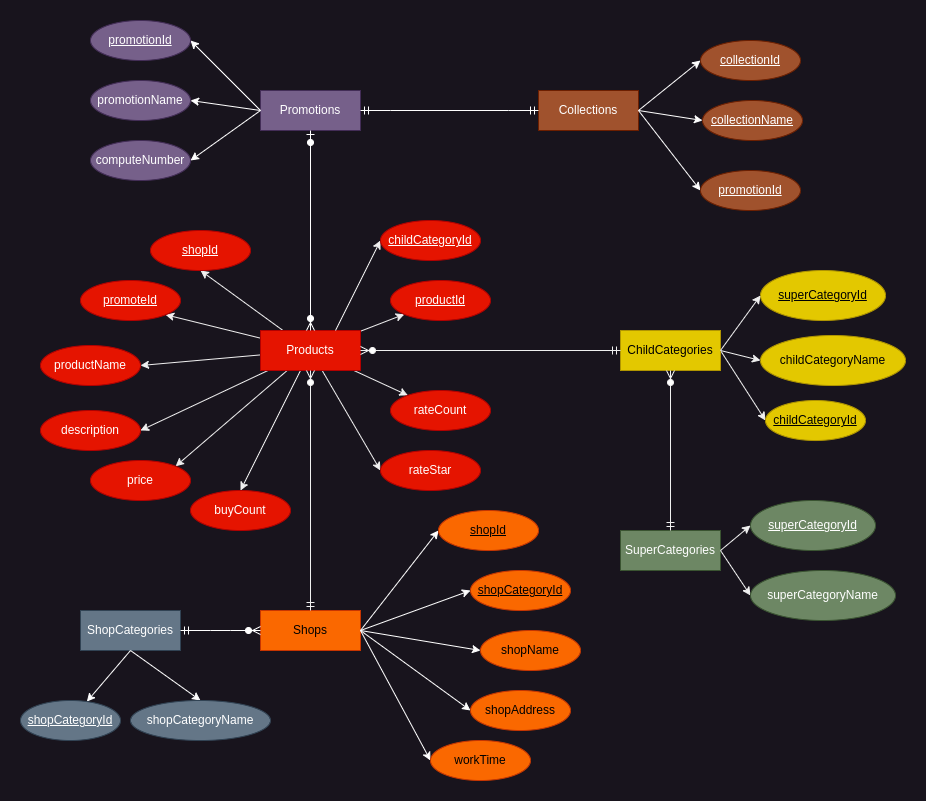

The diagram above was exported from draw.io. Its source (the exported page's mxGraphModel, read from the mxfile embedded in the PNG):
<mxGraphModel dx="1720" dy="705" grid="1" gridSize="10" guides="1" tooltips="1" connect="1" arrows="1" fold="1" page="1" pageScale="1" pageWidth="850" pageHeight="1100" math="0" shadow="0">
  <root>
    <mxCell id="0" />
    <mxCell id="1" parent="0" />
    <mxCell id="V-EIwJHdhjLNgp13_mGb-38" style="edgeStyle=none;rounded=0;orthogonalLoop=1;jettySize=auto;html=1;entryX=0.5;entryY=0;entryDx=0;entryDy=0;" parent="1" source="V-EIwJHdhjLNgp13_mGb-1" target="V-EIwJHdhjLNgp13_mGb-36" edge="1">
      <mxGeometry relative="1" as="geometry" />
    </mxCell>
    <mxCell id="V-EIwJHdhjLNgp13_mGb-39" style="edgeStyle=none;rounded=0;orthogonalLoop=1;jettySize=auto;html=1;entryX=1;entryY=0;entryDx=0;entryDy=0;" parent="1" source="V-EIwJHdhjLNgp13_mGb-1" target="V-EIwJHdhjLNgp13_mGb-34" edge="1">
      <mxGeometry relative="1" as="geometry" />
    </mxCell>
    <mxCell id="V-EIwJHdhjLNgp13_mGb-40" style="edgeStyle=none;rounded=0;orthogonalLoop=1;jettySize=auto;html=1;entryX=1;entryY=0.5;entryDx=0;entryDy=0;" parent="1" source="V-EIwJHdhjLNgp13_mGb-1" target="V-EIwJHdhjLNgp13_mGb-31" edge="1">
      <mxGeometry relative="1" as="geometry" />
    </mxCell>
    <mxCell id="V-EIwJHdhjLNgp13_mGb-41" style="edgeStyle=none;rounded=0;orthogonalLoop=1;jettySize=auto;html=1;entryX=1;entryY=0.5;entryDx=0;entryDy=0;" parent="1" source="V-EIwJHdhjLNgp13_mGb-1" target="V-EIwJHdhjLNgp13_mGb-11" edge="1">
      <mxGeometry relative="1" as="geometry" />
    </mxCell>
    <mxCell id="V-EIwJHdhjLNgp13_mGb-42" style="edgeStyle=none;rounded=0;orthogonalLoop=1;jettySize=auto;html=1;" parent="1" source="V-EIwJHdhjLNgp13_mGb-1" target="V-EIwJHdhjLNgp13_mGb-7" edge="1">
      <mxGeometry relative="1" as="geometry" />
    </mxCell>
    <mxCell id="V-EIwJHdhjLNgp13_mGb-45" style="edgeStyle=none;rounded=0;orthogonalLoop=1;jettySize=auto;html=1;entryX=0.5;entryY=1;entryDx=0;entryDy=0;" parent="1" source="V-EIwJHdhjLNgp13_mGb-1" target="V-EIwJHdhjLNgp13_mGb-43" edge="1">
      <mxGeometry relative="1" as="geometry" />
    </mxCell>
    <mxCell id="V-EIwJHdhjLNgp13_mGb-46" style="edgeStyle=none;rounded=0;orthogonalLoop=1;jettySize=auto;html=1;entryX=1;entryY=1;entryDx=0;entryDy=0;" parent="1" source="V-EIwJHdhjLNgp13_mGb-1" target="V-EIwJHdhjLNgp13_mGb-44" edge="1">
      <mxGeometry relative="1" as="geometry" />
    </mxCell>
    <mxCell id="V-EIwJHdhjLNgp13_mGb-50" style="edgeStyle=none;rounded=0;orthogonalLoop=1;jettySize=auto;html=1;entryX=0;entryY=0.5;entryDx=0;entryDy=0;" parent="1" source="V-EIwJHdhjLNgp13_mGb-1" target="V-EIwJHdhjLNgp13_mGb-48" edge="1">
      <mxGeometry relative="1" as="geometry" />
    </mxCell>
    <mxCell id="V-EIwJHdhjLNgp13_mGb-51" style="edgeStyle=none;rounded=0;orthogonalLoop=1;jettySize=auto;html=1;" parent="1" source="V-EIwJHdhjLNgp13_mGb-1" target="V-EIwJHdhjLNgp13_mGb-49" edge="1">
      <mxGeometry relative="1" as="geometry" />
    </mxCell>
    <mxCell id="V-EIwJHdhjLNgp13_mGb-1" value="Products" style="whiteSpace=wrap;html=1;align=center;fillColor=#e51400;fontColor=#ffffff;strokeColor=#B20000;" parent="1" vertex="1">
      <mxGeometry x="280" y="320" width="100" height="40" as="geometry" />
    </mxCell>
    <mxCell id="V-EIwJHdhjLNgp13_mGb-2" value="SuperCategories" style="whiteSpace=wrap;html=1;align=center;fillColor=#6d8764;fontColor=#ffffff;strokeColor=#3A5431;" parent="1" vertex="1">
      <mxGeometry x="640" y="520" width="100" height="40" as="geometry" />
    </mxCell>
    <mxCell id="V-EIwJHdhjLNgp13_mGb-19" style="edgeStyle=none;rounded=0;orthogonalLoop=1;jettySize=auto;html=1;entryX=0;entryY=0.5;entryDx=0;entryDy=0;exitX=1;exitY=0.5;exitDx=0;exitDy=0;" parent="1" source="V-EIwJHdhjLNgp13_mGb-3" target="V-EIwJHdhjLNgp13_mGb-18" edge="1">
      <mxGeometry relative="1" as="geometry" />
    </mxCell>
    <mxCell id="V-EIwJHdhjLNgp13_mGb-3" value="ChildCategories" style="whiteSpace=wrap;html=1;align=center;fillColor=#e3c800;fontColor=#000000;strokeColor=#B09500;" parent="1" vertex="1">
      <mxGeometry x="640" y="320" width="100" height="40" as="geometry" />
    </mxCell>
    <mxCell id="V-EIwJHdhjLNgp13_mGb-5" value="" style="fontSize=12;html=1;endArrow=ERzeroToMany;startArrow=ERmandOne;rounded=0;exitX=0.5;exitY=0;exitDx=0;exitDy=0;entryX=0.5;entryY=1;entryDx=0;entryDy=0;" parent="1" source="V-EIwJHdhjLNgp13_mGb-2" target="V-EIwJHdhjLNgp13_mGb-3" edge="1">
      <mxGeometry width="100" height="100" relative="1" as="geometry">
        <mxPoint x="370" y="310" as="sourcePoint" />
        <mxPoint x="470" y="210" as="targetPoint" />
      </mxGeometry>
    </mxCell>
    <mxCell id="V-EIwJHdhjLNgp13_mGb-6" value="" style="fontSize=12;html=1;endArrow=ERzeroToMany;startArrow=ERmandOne;rounded=0;exitX=0;exitY=0.5;exitDx=0;exitDy=0;entryX=1;entryY=0.5;entryDx=0;entryDy=0;" parent="1" source="V-EIwJHdhjLNgp13_mGb-3" target="V-EIwJHdhjLNgp13_mGb-1" edge="1">
      <mxGeometry width="100" height="100" relative="1" as="geometry">
        <mxPoint x="580" y="170" as="sourcePoint" />
        <mxPoint x="580" y="330" as="targetPoint" />
      </mxGeometry>
    </mxCell>
    <mxCell id="V-EIwJHdhjLNgp13_mGb-7" value="productId" style="ellipse;whiteSpace=wrap;html=1;align=center;fontStyle=4;fillColor=#e51400;fontColor=#ffffff;strokeColor=#B20000;" parent="1" vertex="1">
      <mxGeometry x="410" y="270" width="100" height="40" as="geometry" />
    </mxCell>
    <mxCell id="V-EIwJHdhjLNgp13_mGb-11" value="productName" style="ellipse;whiteSpace=wrap;html=1;align=center;fillColor=#e51400;fontColor=#ffffff;strokeColor=#B20000;" parent="1" vertex="1">
      <mxGeometry x="60" y="335" width="100" height="40" as="geometry" />
    </mxCell>
    <mxCell id="V-EIwJHdhjLNgp13_mGb-14" style="edgeStyle=none;rounded=0;orthogonalLoop=1;jettySize=auto;html=1;entryX=0;entryY=0.5;entryDx=0;entryDy=0;exitX=0.75;exitY=0;exitDx=0;exitDy=0;" parent="1" source="V-EIwJHdhjLNgp13_mGb-1" target="V-EIwJHdhjLNgp13_mGb-22" edge="1">
      <mxGeometry relative="1" as="geometry">
        <mxPoint x="90.5" y="370" as="sourcePoint" />
        <mxPoint x="142.5" y="310" as="targetPoint" />
      </mxGeometry>
    </mxCell>
    <mxCell id="V-EIwJHdhjLNgp13_mGb-18" value="childCategoryId" style="ellipse;whiteSpace=wrap;html=1;align=center;fontStyle=4;fillColor=#e3c800;fontColor=#000000;strokeColor=#B09500;" parent="1" vertex="1">
      <mxGeometry x="785" y="390" width="100" height="40" as="geometry" />
    </mxCell>
    <mxCell id="V-EIwJHdhjLNgp13_mGb-20" value="superCategoryId" style="ellipse;whiteSpace=wrap;html=1;align=center;fontStyle=4;fillColor=#6d8764;fontColor=#ffffff;strokeColor=#3A5431;" parent="1" vertex="1">
      <mxGeometry x="770" y="490" width="125" height="50" as="geometry" />
    </mxCell>
    <mxCell id="V-EIwJHdhjLNgp13_mGb-21" style="edgeStyle=none;rounded=0;orthogonalLoop=1;jettySize=auto;html=1;entryX=0;entryY=0.5;entryDx=0;entryDy=0;exitX=1;exitY=0.5;exitDx=0;exitDy=0;" parent="1" source="V-EIwJHdhjLNgp13_mGb-2" target="V-EIwJHdhjLNgp13_mGb-20" edge="1">
      <mxGeometry relative="1" as="geometry">
        <mxPoint x="640" y="40" as="sourcePoint" />
      </mxGeometry>
    </mxCell>
    <mxCell id="V-EIwJHdhjLNgp13_mGb-22" value="childCategoryId" style="ellipse;whiteSpace=wrap;html=1;align=center;fontStyle=4;fillColor=#e51400;fontColor=#ffffff;strokeColor=#B20000;" parent="1" vertex="1">
      <mxGeometry x="400" y="210" width="100" height="40" as="geometry" />
    </mxCell>
    <mxCell id="V-EIwJHdhjLNgp13_mGb-23" value="superCategoryId" style="ellipse;whiteSpace=wrap;html=1;align=center;fontStyle=4;fillColor=#e3c800;fontColor=#000000;strokeColor=#B09500;" parent="1" vertex="1">
      <mxGeometry x="780" y="260" width="125" height="50" as="geometry" />
    </mxCell>
    <mxCell id="V-EIwJHdhjLNgp13_mGb-24" style="edgeStyle=none;rounded=0;orthogonalLoop=1;jettySize=auto;html=1;entryX=0;entryY=0.5;entryDx=0;entryDy=0;exitX=1;exitY=0.5;exitDx=0;exitDy=0;" parent="1" source="V-EIwJHdhjLNgp13_mGb-3" target="V-EIwJHdhjLNgp13_mGb-23" edge="1">
      <mxGeometry relative="1" as="geometry">
        <mxPoint x="710" y="410" as="sourcePoint" />
      </mxGeometry>
    </mxCell>
    <mxCell id="V-EIwJHdhjLNgp13_mGb-25" style="edgeStyle=none;rounded=0;orthogonalLoop=1;jettySize=auto;html=1;entryX=0;entryY=0.5;entryDx=0;entryDy=0;exitX=1;exitY=0.5;exitDx=0;exitDy=0;" parent="1" source="V-EIwJHdhjLNgp13_mGb-2" target="V-EIwJHdhjLNgp13_mGb-26" edge="1">
      <mxGeometry relative="1" as="geometry">
        <mxPoint x="570" y="120" as="sourcePoint" />
      </mxGeometry>
    </mxCell>
    <mxCell id="V-EIwJHdhjLNgp13_mGb-26" value="superCategoryName" style="ellipse;whiteSpace=wrap;html=1;align=center;fillColor=#6d8764;fontColor=#ffffff;strokeColor=#3A5431;" parent="1" vertex="1">
      <mxGeometry x="770" y="560" width="145" height="50" as="geometry" />
    </mxCell>
    <mxCell id="V-EIwJHdhjLNgp13_mGb-27" style="edgeStyle=none;rounded=0;orthogonalLoop=1;jettySize=auto;html=1;entryX=0;entryY=0.5;entryDx=0;entryDy=0;exitX=1;exitY=0.5;exitDx=0;exitDy=0;" parent="1" source="V-EIwJHdhjLNgp13_mGb-3" target="V-EIwJHdhjLNgp13_mGb-28" edge="1">
      <mxGeometry relative="1" as="geometry">
        <mxPoint x="600" y="390" as="sourcePoint" />
      </mxGeometry>
    </mxCell>
    <mxCell id="V-EIwJHdhjLNgp13_mGb-28" value="childCategoryName" style="ellipse;whiteSpace=wrap;html=1;align=center;fillColor=#e3c800;fontColor=#000000;strokeColor=#B09500;" parent="1" vertex="1">
      <mxGeometry x="780" y="325" width="145" height="50" as="geometry" />
    </mxCell>
    <mxCell id="V-EIwJHdhjLNgp13_mGb-31" value="description" style="ellipse;whiteSpace=wrap;html=1;align=center;fillColor=#e51400;fontColor=#ffffff;strokeColor=#B20000;" parent="1" vertex="1">
      <mxGeometry x="60" y="400" width="100" height="40" as="geometry" />
    </mxCell>
    <mxCell id="V-EIwJHdhjLNgp13_mGb-34" value="price" style="ellipse;whiteSpace=wrap;html=1;align=center;fillColor=#e51400;fontColor=#ffffff;strokeColor=#B20000;" parent="1" vertex="1">
      <mxGeometry x="110" y="450" width="100" height="40" as="geometry" />
    </mxCell>
    <mxCell id="V-EIwJHdhjLNgp13_mGb-36" value="buyCount" style="ellipse;whiteSpace=wrap;html=1;align=center;fillColor=#e51400;fontColor=#ffffff;strokeColor=#B20000;" parent="1" vertex="1">
      <mxGeometry x="210" y="480" width="100" height="40" as="geometry" />
    </mxCell>
    <mxCell id="V-EIwJHdhjLNgp13_mGb-43" value="shopId" style="ellipse;whiteSpace=wrap;html=1;align=center;fontStyle=4;fillColor=#e51400;fontColor=#ffffff;strokeColor=#B20000;" parent="1" vertex="1">
      <mxGeometry x="170" y="220" width="100" height="40" as="geometry" />
    </mxCell>
    <mxCell id="V-EIwJHdhjLNgp13_mGb-44" value="promoteId" style="ellipse;whiteSpace=wrap;html=1;align=center;fontStyle=4;fillColor=#e51400;fontColor=#ffffff;strokeColor=#B20000;" parent="1" vertex="1">
      <mxGeometry x="100" y="270" width="100" height="40" as="geometry" />
    </mxCell>
    <mxCell id="V-EIwJHdhjLNgp13_mGb-48" value="rateStar" style="ellipse;whiteSpace=wrap;html=1;align=center;fillColor=#e51400;fontColor=#ffffff;strokeColor=#B20000;" parent="1" vertex="1">
      <mxGeometry x="400" y="440" width="100" height="40" as="geometry" />
    </mxCell>
    <mxCell id="V-EIwJHdhjLNgp13_mGb-49" value="rateCount" style="ellipse;whiteSpace=wrap;html=1;align=center;fillColor=#e51400;fontColor=#ffffff;strokeColor=#B20000;" parent="1" vertex="1">
      <mxGeometry x="410" y="380" width="100" height="40" as="geometry" />
    </mxCell>
    <mxCell id="V-EIwJHdhjLNgp13_mGb-52" value="Shops" style="whiteSpace=wrap;html=1;align=center;fillColor=#fa6800;strokeColor=#C73500;fontColor=#000000;" parent="1" vertex="1">
      <mxGeometry x="280" y="600" width="100" height="40" as="geometry" />
    </mxCell>
    <mxCell id="V-EIwJHdhjLNgp13_mGb-53" value="Promotions" style="whiteSpace=wrap;html=1;align=center;fillColor=#76608a;fontColor=#ffffff;strokeColor=#432D57;" parent="1" vertex="1">
      <mxGeometry x="280" y="80" width="100" height="40" as="geometry" />
    </mxCell>
    <mxCell id="V-EIwJHdhjLNgp13_mGb-55" value="" style="fontSize=12;html=1;endArrow=ERzeroToMany;startArrow=ERmandOne;rounded=0;entryX=0.5;entryY=1;entryDx=0;entryDy=0;" parent="1" source="V-EIwJHdhjLNgp13_mGb-52" target="V-EIwJHdhjLNgp13_mGb-1" edge="1">
      <mxGeometry width="100" height="100" relative="1" as="geometry">
        <mxPoint x="530" y="350" as="sourcePoint" />
        <mxPoint x="390" y="350" as="targetPoint" />
      </mxGeometry>
    </mxCell>
    <mxCell id="V-EIwJHdhjLNgp13_mGb-56" style="edgeStyle=none;rounded=0;orthogonalLoop=1;jettySize=auto;html=1;entryX=0;entryY=0.5;entryDx=0;entryDy=0;exitX=1;exitY=0.5;exitDx=0;exitDy=0;fillColor=#fa6800;strokeColor=#FFFFFF;" parent="1" source="V-EIwJHdhjLNgp13_mGb-52" target="V-EIwJHdhjLNgp13_mGb-57" edge="1">
      <mxGeometry relative="1" as="geometry">
        <mxPoint x="400" y="440" as="sourcePoint" />
      </mxGeometry>
    </mxCell>
    <mxCell id="V-EIwJHdhjLNgp13_mGb-57" value="shopId" style="ellipse;whiteSpace=wrap;html=1;align=center;fillColor=#fa6800;fontColor=#000000;strokeColor=#C73500;fontStyle=4" parent="1" vertex="1">
      <mxGeometry x="458" y="500" width="100" height="40" as="geometry" />
    </mxCell>
    <mxCell id="V-EIwJHdhjLNgp13_mGb-58" style="edgeStyle=none;rounded=0;orthogonalLoop=1;jettySize=auto;html=1;entryX=0;entryY=0.5;entryDx=0;entryDy=0;exitX=1;exitY=0.5;exitDx=0;exitDy=0;fillColor=#fa6800;strokeColor=#FFFFFF;" parent="1" source="V-EIwJHdhjLNgp13_mGb-52" target="V-EIwJHdhjLNgp13_mGb-59" edge="1">
      <mxGeometry relative="1" as="geometry">
        <mxPoint x="380" y="680" as="sourcePoint" />
      </mxGeometry>
    </mxCell>
    <mxCell id="V-EIwJHdhjLNgp13_mGb-59" value="shopName" style="ellipse;whiteSpace=wrap;html=1;align=center;fillColor=#fa6800;fontColor=#000000;strokeColor=#C73500;" parent="1" vertex="1">
      <mxGeometry x="500" y="620" width="100" height="40" as="geometry" />
    </mxCell>
    <mxCell id="V-EIwJHdhjLNgp13_mGb-60" style="edgeStyle=none;rounded=0;orthogonalLoop=1;jettySize=auto;html=1;entryX=0;entryY=0.5;entryDx=0;entryDy=0;exitX=1;exitY=0.5;exitDx=0;exitDy=0;fillColor=#fa6800;strokeColor=#FFFFFF;" parent="1" source="V-EIwJHdhjLNgp13_mGb-52" target="V-EIwJHdhjLNgp13_mGb-61" edge="1">
      <mxGeometry relative="1" as="geometry">
        <mxPoint x="380" y="680" as="sourcePoint" />
      </mxGeometry>
    </mxCell>
    <mxCell id="V-EIwJHdhjLNgp13_mGb-61" value="shopAddress" style="ellipse;whiteSpace=wrap;html=1;align=center;fillColor=#fa6800;fontColor=#000000;strokeColor=#C73500;" parent="1" vertex="1">
      <mxGeometry x="490" y="680" width="100" height="40" as="geometry" />
    </mxCell>
    <mxCell id="V-EIwJHdhjLNgp13_mGb-62" style="edgeStyle=none;rounded=0;orthogonalLoop=1;jettySize=auto;html=1;entryX=0;entryY=0.5;entryDx=0;entryDy=0;exitX=1;exitY=0.5;exitDx=0;exitDy=0;fillColor=#fa6800;strokeColor=#FFFFFF;" parent="1" source="V-EIwJHdhjLNgp13_mGb-52" target="V-EIwJHdhjLNgp13_mGb-63" edge="1">
      <mxGeometry relative="1" as="geometry">
        <mxPoint x="380" y="680" as="sourcePoint" />
      </mxGeometry>
    </mxCell>
    <mxCell id="V-EIwJHdhjLNgp13_mGb-63" value="workTime" style="ellipse;whiteSpace=wrap;html=1;align=center;fillColor=#fa6800;fontColor=#000000;strokeColor=#C73500;" parent="1" vertex="1">
      <mxGeometry x="450" y="730" width="100" height="40" as="geometry" />
    </mxCell>
    <mxCell id="V-EIwJHdhjLNgp13_mGb-64" value="ShopCategories" style="whiteSpace=wrap;html=1;align=center;fillColor=#647687;strokeColor=#314354;fontColor=#ffffff;" parent="1" vertex="1">
      <mxGeometry x="100" y="600" width="100" height="40" as="geometry" />
    </mxCell>
    <mxCell id="V-EIwJHdhjLNgp13_mGb-66" value="" style="fontSize=12;html=1;endArrow=ERzeroToMany;startArrow=ERzeroToOne;rounded=0;strokeColor=#FFFFFF;exitX=0.5;exitY=1;exitDx=0;exitDy=0;entryX=0.5;entryY=0;entryDx=0;entryDy=0;" parent="1" source="V-EIwJHdhjLNgp13_mGb-53" target="V-EIwJHdhjLNgp13_mGb-1" edge="1">
      <mxGeometry width="100" height="100" relative="1" as="geometry">
        <mxPoint x="400" y="390" as="sourcePoint" />
        <mxPoint x="500" y="290" as="targetPoint" />
      </mxGeometry>
    </mxCell>
    <mxCell id="V-EIwJHdhjLNgp13_mGb-67" style="edgeStyle=none;rounded=0;orthogonalLoop=1;jettySize=auto;html=1;entryX=1;entryY=0.5;entryDx=0;entryDy=0;exitX=0;exitY=0.5;exitDx=0;exitDy=0;fillColor=#76608a;strokeColor=#FFFFFF;" parent="1" source="V-EIwJHdhjLNgp13_mGb-53" target="V-EIwJHdhjLNgp13_mGb-68" edge="1">
      <mxGeometry relative="1" as="geometry">
        <mxPoint x="65" y="120" as="sourcePoint" />
        <mxPoint x="-147.5" y="110" as="targetPoint" />
      </mxGeometry>
    </mxCell>
    <mxCell id="V-EIwJHdhjLNgp13_mGb-68" value="promotionId" style="ellipse;whiteSpace=wrap;html=1;align=center;fontStyle=4;fillColor=#76608a;fontColor=#ffffff;strokeColor=#432D57;" parent="1" vertex="1">
      <mxGeometry x="110" y="10" width="100" height="40" as="geometry" />
    </mxCell>
    <mxCell id="V-EIwJHdhjLNgp13_mGb-69" value="promotionName" style="ellipse;whiteSpace=wrap;html=1;align=center;fontStyle=0;fillColor=#76608a;fontColor=#ffffff;strokeColor=#432D57;" parent="1" vertex="1">
      <mxGeometry x="110" y="70" width="100" height="40" as="geometry" />
    </mxCell>
    <mxCell id="V-EIwJHdhjLNgp13_mGb-70" style="edgeStyle=none;rounded=0;orthogonalLoop=1;jettySize=auto;html=1;entryX=1;entryY=0.5;entryDx=0;entryDy=0;exitX=0;exitY=0.5;exitDx=0;exitDy=0;fillColor=#76608a;strokeColor=#FFFFFF;" parent="1" source="V-EIwJHdhjLNgp13_mGb-53" target="V-EIwJHdhjLNgp13_mGb-69" edge="1">
      <mxGeometry relative="1" as="geometry">
        <mxPoint x="290" y="110" as="sourcePoint" />
        <mxPoint x="220" y="40" as="targetPoint" />
      </mxGeometry>
    </mxCell>
    <mxCell id="V-EIwJHdhjLNgp13_mGb-71" value="computeNumber" style="ellipse;whiteSpace=wrap;html=1;align=center;fontStyle=0;fillColor=#76608a;fontColor=#ffffff;strokeColor=#432D57;" parent="1" vertex="1">
      <mxGeometry x="110" y="130" width="100" height="40" as="geometry" />
    </mxCell>
    <mxCell id="V-EIwJHdhjLNgp13_mGb-72" style="edgeStyle=none;rounded=0;orthogonalLoop=1;jettySize=auto;html=1;entryX=1;entryY=0.5;entryDx=0;entryDy=0;exitX=0;exitY=0.5;exitDx=0;exitDy=0;fillColor=#76608a;strokeColor=#FFFFFF;" parent="1" source="V-EIwJHdhjLNgp13_mGb-53" target="V-EIwJHdhjLNgp13_mGb-71" edge="1">
      <mxGeometry relative="1" as="geometry">
        <mxPoint x="280" y="160" as="sourcePoint" />
        <mxPoint x="220" y="100" as="targetPoint" />
      </mxGeometry>
    </mxCell>
    <mxCell id="V-EIwJHdhjLNgp13_mGb-73" value="" style="edgeStyle=entityRelationEdgeStyle;fontSize=12;html=1;endArrow=ERzeroToMany;startArrow=ERmandOne;rounded=0;strokeColor=#FFFFFF;entryX=0;entryY=0.5;entryDx=0;entryDy=0;exitX=1;exitY=0.5;exitDx=0;exitDy=0;" parent="1" source="V-EIwJHdhjLNgp13_mGb-64" target="V-EIwJHdhjLNgp13_mGb-52" edge="1">
      <mxGeometry width="100" height="100" relative="1" as="geometry">
        <mxPoint x="220" y="740" as="sourcePoint" />
        <mxPoint x="320" y="640" as="targetPoint" />
      </mxGeometry>
    </mxCell>
    <mxCell id="V-EIwJHdhjLNgp13_mGb-74" style="edgeStyle=none;rounded=0;orthogonalLoop=1;jettySize=auto;html=1;entryX=0.5;entryY=0;entryDx=0;entryDy=0;exitX=0.5;exitY=1;exitDx=0;exitDy=0;fillColor=#fa6800;strokeColor=#FFFFFF;" parent="1" source="V-EIwJHdhjLNgp13_mGb-64" target="V-EIwJHdhjLNgp13_mGb-75" edge="1">
      <mxGeometry relative="1" as="geometry">
        <mxPoint x="92" y="680" as="sourcePoint" />
      </mxGeometry>
    </mxCell>
    <mxCell id="V-EIwJHdhjLNgp13_mGb-75" value="shopCategoryName" style="ellipse;whiteSpace=wrap;html=1;align=center;fillColor=#647687;fontColor=#ffffff;strokeColor=#314354;" parent="1" vertex="1">
      <mxGeometry x="150" y="690" width="140" height="40" as="geometry" />
    </mxCell>
    <mxCell id="V-EIwJHdhjLNgp13_mGb-76" style="edgeStyle=none;rounded=0;orthogonalLoop=1;jettySize=auto;html=1;exitX=0.5;exitY=1;exitDx=0;exitDy=0;fillColor=#fa6800;strokeColor=#FFFFFF;" parent="1" source="V-EIwJHdhjLNgp13_mGb-64" target="V-EIwJHdhjLNgp13_mGb-77" edge="1">
      <mxGeometry relative="1" as="geometry">
        <mxPoint x="-8" y="700" as="sourcePoint" />
      </mxGeometry>
    </mxCell>
    <mxCell id="V-EIwJHdhjLNgp13_mGb-77" value="shopCategoryId" style="ellipse;whiteSpace=wrap;html=1;align=center;fillColor=#647687;fontColor=#ffffff;strokeColor=#314354;fontStyle=4" parent="1" vertex="1">
      <mxGeometry x="40" y="690" width="100" height="40" as="geometry" />
    </mxCell>
    <mxCell id="V-EIwJHdhjLNgp13_mGb-78" value="shopCategoryId" style="ellipse;whiteSpace=wrap;html=1;align=center;fillColor=#fa6800;fontColor=#000000;strokeColor=#C73500;fontStyle=4" parent="1" vertex="1">
      <mxGeometry x="490" y="560" width="100" height="40" as="geometry" />
    </mxCell>
    <mxCell id="V-EIwJHdhjLNgp13_mGb-79" style="edgeStyle=none;rounded=0;orthogonalLoop=1;jettySize=auto;html=1;entryX=0;entryY=0.5;entryDx=0;entryDy=0;exitX=1;exitY=0.5;exitDx=0;exitDy=0;fillColor=#fa6800;strokeColor=#FFFFFF;" parent="1" source="V-EIwJHdhjLNgp13_mGb-52" target="V-EIwJHdhjLNgp13_mGb-78" edge="1">
      <mxGeometry relative="1" as="geometry">
        <mxPoint x="390" y="630" as="sourcePoint" />
        <mxPoint x="468" y="530" as="targetPoint" />
      </mxGeometry>
    </mxCell>
    <mxCell id="V-EIwJHdhjLNgp13_mGb-80" value="Collections" style="whiteSpace=wrap;html=1;align=center;fillColor=#a0522d;fontColor=#ffffff;strokeColor=#6D1F00;" parent="1" vertex="1">
      <mxGeometry x="558" y="80" width="100" height="40" as="geometry" />
    </mxCell>
    <mxCell id="V-EIwJHdhjLNgp13_mGb-81" style="edgeStyle=none;rounded=0;orthogonalLoop=1;jettySize=auto;html=1;entryX=0;entryY=0.5;entryDx=0;entryDy=0;exitX=1;exitY=0.5;exitDx=0;exitDy=0;fillColor=#76608a;strokeColor=#FFFFFF;" parent="1" source="V-EIwJHdhjLNgp13_mGb-80" target="V-EIwJHdhjLNgp13_mGb-82" edge="1">
      <mxGeometry relative="1" as="geometry">
        <mxPoint x="728" y="270" as="sourcePoint" />
        <mxPoint x="300.5" y="280" as="targetPoint" />
      </mxGeometry>
    </mxCell>
    <mxCell id="V-EIwJHdhjLNgp13_mGb-82" value="collectionId" style="ellipse;whiteSpace=wrap;html=1;align=center;fontStyle=4;fillColor=#a0522d;fontColor=#ffffff;strokeColor=#6D1F00;" parent="1" vertex="1">
      <mxGeometry x="720" y="30" width="100" height="40" as="geometry" />
    </mxCell>
    <mxCell id="V-EIwJHdhjLNgp13_mGb-83" style="rounded=0;orthogonalLoop=1;jettySize=auto;html=1;entryX=0;entryY=0.5;entryDx=0;entryDy=0;exitX=1;exitY=0.5;exitDx=0;exitDy=0;fillColor=#76608a;strokeColor=#FFFFFF;" parent="1" source="V-EIwJHdhjLNgp13_mGb-80" target="V-EIwJHdhjLNgp13_mGb-84" edge="1">
      <mxGeometry relative="1" as="geometry">
        <mxPoint x="660" y="160" as="sourcePoint" />
        <mxPoint x="302.5" y="340" as="targetPoint" />
      </mxGeometry>
    </mxCell>
    <mxCell id="V-EIwJHdhjLNgp13_mGb-84" value="collectionName" style="ellipse;whiteSpace=wrap;html=1;align=center;fontStyle=4;fillColor=#a0522d;fontColor=#ffffff;strokeColor=#6D1F00;" parent="1" vertex="1">
      <mxGeometry x="722" y="90" width="100" height="40" as="geometry" />
    </mxCell>
    <mxCell id="V-EIwJHdhjLNgp13_mGb-85" style="edgeStyle=none;rounded=0;orthogonalLoop=1;jettySize=auto;html=1;entryX=0;entryY=0.5;entryDx=0;entryDy=0;exitX=1;exitY=0.5;exitDx=0;exitDy=0;fillColor=#76608a;strokeColor=#FFFFFF;" parent="1" source="V-EIwJHdhjLNgp13_mGb-80" target="V-EIwJHdhjLNgp13_mGb-86" edge="1">
      <mxGeometry relative="1" as="geometry">
        <mxPoint x="658" y="230" as="sourcePoint" />
        <mxPoint x="300.5" y="410" as="targetPoint" />
      </mxGeometry>
    </mxCell>
    <mxCell id="V-EIwJHdhjLNgp13_mGb-86" value="promotionId" style="ellipse;whiteSpace=wrap;html=1;align=center;fontStyle=4;fillColor=#a0522d;fontColor=#ffffff;strokeColor=#6D1F00;" parent="1" vertex="1">
      <mxGeometry x="720" y="160" width="100" height="40" as="geometry" />
    </mxCell>
    <mxCell id="V-EIwJHdhjLNgp13_mGb-87" value="" style="edgeStyle=entityRelationEdgeStyle;fontSize=12;html=1;endArrow=ERmandOne;startArrow=ERmandOne;rounded=0;strokeColor=#FFFFFF;exitX=1;exitY=0.5;exitDx=0;exitDy=0;" parent="1" source="V-EIwJHdhjLNgp13_mGb-53" target="V-EIwJHdhjLNgp13_mGb-80" edge="1">
      <mxGeometry width="100" height="100" relative="1" as="geometry">
        <mxPoint x="460" y="290" as="sourcePoint" />
        <mxPoint x="560" y="190" as="targetPoint" />
      </mxGeometry>
    </mxCell>
  </root>
</mxGraphModel>